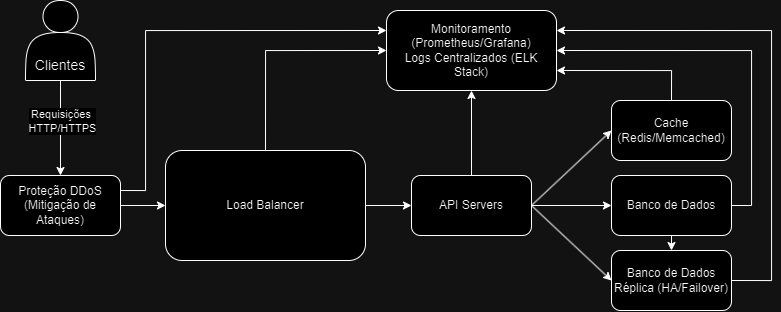

The diagram above was exported from draw.io. Its source (the exported page's mxGraphModel, read from the mxfile embedded in the PNG):
<mxGraphModel dx="987" dy="521" grid="1" gridSize="10" guides="1" tooltips="1" connect="1" arrows="1" fold="1" page="1" pageScale="1" pageWidth="827" pageHeight="1169" math="0" shadow="0">
  <root>
    <mxCell id="0" />
    <mxCell id="1" parent="0" />
    <mxCell id="KicdKvP7a7K9qxK-g6et-70" style="edgeStyle=orthogonalEdgeStyle;rounded=0;orthogonalLoop=1;jettySize=auto;html=1;exitX=0.5;exitY=0;exitDx=0;exitDy=0;entryX=0;entryY=0.5;entryDx=0;entryDy=0;" edge="1" parent="1" source="KicdKvP7a7K9qxK-g6et-2" target="KicdKvP7a7K9qxK-g6et-23">
      <mxGeometry relative="1" as="geometry" />
    </mxCell>
    <mxCell id="KicdKvP7a7K9qxK-g6et-2" value="Load Balancer" style="rounded=1;whiteSpace=wrap;html=1;" vertex="1" parent="1">
      <mxGeometry x="170" y="220" width="200" height="110" as="geometry" />
    </mxCell>
    <mxCell id="KicdKvP7a7K9qxK-g6et-74" style="edgeStyle=orthogonalEdgeStyle;rounded=0;orthogonalLoop=1;jettySize=auto;html=1;exitX=0.5;exitY=0;exitDx=0;exitDy=0;entryX=0.5;entryY=1;entryDx=0;entryDy=0;" edge="1" parent="1" source="KicdKvP7a7K9qxK-g6et-4" target="KicdKvP7a7K9qxK-g6et-23">
      <mxGeometry relative="1" as="geometry" />
    </mxCell>
    <mxCell id="KicdKvP7a7K9qxK-g6et-4" value="API Servers" style="rounded=1;whiteSpace=wrap;html=1;" vertex="1" parent="1">
      <mxGeometry x="416" y="245" width="120" height="60" as="geometry" />
    </mxCell>
    <mxCell id="KicdKvP7a7K9qxK-g6et-5" value="" style="endArrow=classic;html=1;rounded=0;exitX=1;exitY=0.5;exitDx=0;exitDy=0;entryX=0;entryY=0.5;entryDx=0;entryDy=0;" edge="1" parent="1" source="KicdKvP7a7K9qxK-g6et-2" target="KicdKvP7a7K9qxK-g6et-4">
      <mxGeometry width="50" height="50" relative="1" as="geometry">
        <mxPoint x="346" y="280" as="sourcePoint" />
        <mxPoint x="396" y="230" as="targetPoint" />
      </mxGeometry>
    </mxCell>
    <mxCell id="KicdKvP7a7K9qxK-g6et-71" style="edgeStyle=orthogonalEdgeStyle;rounded=0;orthogonalLoop=1;jettySize=auto;html=1;exitX=0.5;exitY=0;exitDx=0;exitDy=0;entryX=1;entryY=0.75;entryDx=0;entryDy=0;" edge="1" parent="1" source="KicdKvP7a7K9qxK-g6et-11" target="KicdKvP7a7K9qxK-g6et-23">
      <mxGeometry relative="1" as="geometry" />
    </mxCell>
    <mxCell id="KicdKvP7a7K9qxK-g6et-11" value="Cache (Redis/Memcached)" style="rounded=1;whiteSpace=wrap;html=1;" vertex="1" parent="1">
      <mxGeometry x="616" y="170" width="120" height="60" as="geometry" />
    </mxCell>
    <mxCell id="KicdKvP7a7K9qxK-g6et-22" style="edgeStyle=orthogonalEdgeStyle;rounded=0;orthogonalLoop=1;jettySize=auto;html=1;exitX=0.5;exitY=1;exitDx=0;exitDy=0;entryX=0.5;entryY=0;entryDx=0;entryDy=0;" edge="1" parent="1" source="KicdKvP7a7K9qxK-g6et-12" target="KicdKvP7a7K9qxK-g6et-18">
      <mxGeometry relative="1" as="geometry" />
    </mxCell>
    <mxCell id="KicdKvP7a7K9qxK-g6et-72" style="edgeStyle=orthogonalEdgeStyle;rounded=0;orthogonalLoop=1;jettySize=auto;html=1;exitX=1;exitY=0.5;exitDx=0;exitDy=0;entryX=1;entryY=0.5;entryDx=0;entryDy=0;" edge="1" parent="1" source="KicdKvP7a7K9qxK-g6et-12" target="KicdKvP7a7K9qxK-g6et-23">
      <mxGeometry relative="1" as="geometry" />
    </mxCell>
    <mxCell id="KicdKvP7a7K9qxK-g6et-12" value="Banco de Dados" style="rounded=1;whiteSpace=wrap;html=1;" vertex="1" parent="1">
      <mxGeometry x="616" y="245" width="120" height="60" as="geometry" />
    </mxCell>
    <mxCell id="KicdKvP7a7K9qxK-g6et-15" value="" style="endArrow=classic;html=1;rounded=0;entryX=0;entryY=0.5;entryDx=0;entryDy=0;exitX=1;exitY=0.5;exitDx=0;exitDy=0;" edge="1" parent="1" source="KicdKvP7a7K9qxK-g6et-4" target="KicdKvP7a7K9qxK-g6et-12">
      <mxGeometry width="50" height="50" relative="1" as="geometry">
        <mxPoint x="446" y="280" as="sourcePoint" />
        <mxPoint x="496" y="230" as="targetPoint" />
      </mxGeometry>
    </mxCell>
    <mxCell id="KicdKvP7a7K9qxK-g6et-73" style="edgeStyle=orthogonalEdgeStyle;rounded=0;orthogonalLoop=1;jettySize=auto;html=1;exitX=1;exitY=0.5;exitDx=0;exitDy=0;entryX=1;entryY=0.25;entryDx=0;entryDy=0;" edge="1" parent="1" source="KicdKvP7a7K9qxK-g6et-18" target="KicdKvP7a7K9qxK-g6et-23">
      <mxGeometry relative="1" as="geometry">
        <Array as="points">
          <mxPoint x="776" y="350" />
          <mxPoint x="776" y="100" />
        </Array>
      </mxGeometry>
    </mxCell>
    <mxCell id="KicdKvP7a7K9qxK-g6et-18" value="Banco de Dados Réplica (HA/Failover)" style="rounded=1;whiteSpace=wrap;html=1;" vertex="1" parent="1">
      <mxGeometry x="616" y="320" width="120" height="60" as="geometry" />
    </mxCell>
    <mxCell id="KicdKvP7a7K9qxK-g6et-21" value="" style="endArrow=classic;html=1;rounded=0;exitX=1;exitY=0.5;exitDx=0;exitDy=0;entryX=0;entryY=0.5;entryDx=0;entryDy=0;" edge="1" parent="1" source="KicdKvP7a7K9qxK-g6et-4" target="KicdKvP7a7K9qxK-g6et-18">
      <mxGeometry width="50" height="50" relative="1" as="geometry">
        <mxPoint x="486" y="380" as="sourcePoint" />
        <mxPoint x="716" y="330" as="targetPoint" />
      </mxGeometry>
    </mxCell>
    <mxCell id="KicdKvP7a7K9qxK-g6et-23" value="Monitoramento (Prometheus/Grafana)&lt;div&gt;Logs Centralizados (ELK Stack)&lt;br&gt;&lt;/div&gt;" style="rounded=1;whiteSpace=wrap;html=1;" vertex="1" parent="1">
      <mxGeometry x="391" y="80" width="170" height="80" as="geometry" />
    </mxCell>
    <mxCell id="KicdKvP7a7K9qxK-g6et-53" style="edgeStyle=orthogonalEdgeStyle;rounded=0;orthogonalLoop=1;jettySize=auto;html=1;exitX=0.5;exitY=1;exitDx=0;exitDy=0;" edge="1" parent="1" source="KicdKvP7a7K9qxK-g6et-44" target="KicdKvP7a7K9qxK-g6et-52">
      <mxGeometry relative="1" as="geometry" />
    </mxCell>
    <mxCell id="KicdKvP7a7K9qxK-g6et-54" value="Requisições&amp;nbsp;&lt;div&gt;HTTP/HTTPS&lt;br&gt;&lt;/div&gt;" style="edgeLabel;html=1;align=center;verticalAlign=middle;resizable=0;points=[];" vertex="1" connectable="0" parent="KicdKvP7a7K9qxK-g6et-53">
      <mxGeometry x="-0.1626" y="1" relative="1" as="geometry">
        <mxPoint as="offset" />
      </mxGeometry>
    </mxCell>
    <mxCell id="KicdKvP7a7K9qxK-g6et-44" value="&lt;div&gt;&lt;font style=&quot;font-size: 14px;&quot;&gt;&lt;br&gt;&lt;/font&gt;&lt;/div&gt;&lt;font style=&quot;font-size: 14px;&quot;&gt;&lt;div&gt;&lt;font style=&quot;font-size: 14px;&quot;&gt;&lt;br&gt;&lt;/font&gt;&lt;/div&gt;&lt;div&gt;&lt;font style=&quot;font-size: 14px;&quot;&gt;&lt;br&gt;&lt;/font&gt;&lt;/div&gt;&lt;div&gt;&lt;span style=&quot;background-color: initial;&quot;&gt;Clientes&lt;/span&gt;&lt;br&gt;&lt;/div&gt;&lt;/font&gt;" style="shape=actor;whiteSpace=wrap;html=1;align=center;" vertex="1" parent="1">
      <mxGeometry x="30" y="70" width="70" height="80" as="geometry" />
    </mxCell>
    <mxCell id="KicdKvP7a7K9qxK-g6et-56" style="edgeStyle=orthogonalEdgeStyle;rounded=0;orthogonalLoop=1;jettySize=auto;html=1;exitX=1;exitY=0.5;exitDx=0;exitDy=0;entryX=0;entryY=0.5;entryDx=0;entryDy=0;" edge="1" parent="1" source="KicdKvP7a7K9qxK-g6et-52" target="KicdKvP7a7K9qxK-g6et-2">
      <mxGeometry relative="1" as="geometry" />
    </mxCell>
    <mxCell id="KicdKvP7a7K9qxK-g6et-76" style="edgeStyle=orthogonalEdgeStyle;rounded=0;orthogonalLoop=1;jettySize=auto;html=1;exitX=1;exitY=0.25;exitDx=0;exitDy=0;entryX=0;entryY=0.25;entryDx=0;entryDy=0;" edge="1" parent="1" source="KicdKvP7a7K9qxK-g6et-52" target="KicdKvP7a7K9qxK-g6et-23">
      <mxGeometry relative="1" as="geometry">
        <Array as="points">
          <mxPoint x="150" y="260" />
          <mxPoint x="150" y="100" />
        </Array>
      </mxGeometry>
    </mxCell>
    <mxCell id="KicdKvP7a7K9qxK-g6et-52" value="Proteção DDoS (Mitigação de Ataques)" style="rounded=1;whiteSpace=wrap;html=1;" vertex="1" parent="1">
      <mxGeometry x="5" y="245" width="120" height="60" as="geometry" />
    </mxCell>
    <mxCell id="KicdKvP7a7K9qxK-g6et-57" value="" style="endArrow=classic;html=1;rounded=0;entryX=0;entryY=0.5;entryDx=0;entryDy=0;exitX=1;exitY=0.5;exitDx=0;exitDy=0;" edge="1" parent="1" source="KicdKvP7a7K9qxK-g6et-4" target="KicdKvP7a7K9qxK-g6et-11">
      <mxGeometry width="50" height="50" relative="1" as="geometry">
        <mxPoint x="426" y="380" as="sourcePoint" />
        <mxPoint x="476" y="330" as="targetPoint" />
      </mxGeometry>
    </mxCell>
  </root>
</mxGraphModel>